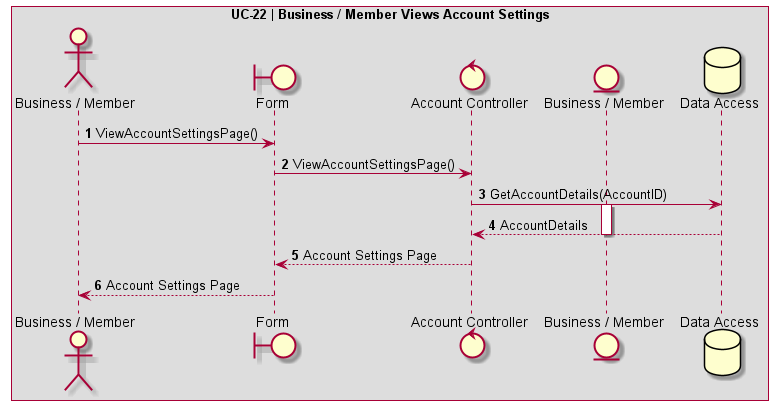

The diagram above was rendered by PlantUML. Its source (embedded in the PNG):
@startuml UC-22 | Business / Member Views Account Settings

' Formatting
Autonumber
skinparam BoxPadding 10
skinparam ParticipantPadding 10
box "UC-22 | Business / Member Views Account Settings"

' Actors
actor User as "Business / Member"
boundary Form
control AccountController as "Account Controller"
entity BusinessMemberEntity as "Business / Member"
database DB as "Data Access"

' Code
User -> Form: ViewAccountSettingsPage()
Form -> AccountController: ViewAccountSettingsPage()
AccountController -> DB: GetAccountDetails(AccountID)
activate BusinessMemberEntity
DB --> AccountController: AccountDetails
deactivate BusinessMemberEntity
AccountController --> Form: Account Settings Page
Form --> User: Account Settings Page
@enduml